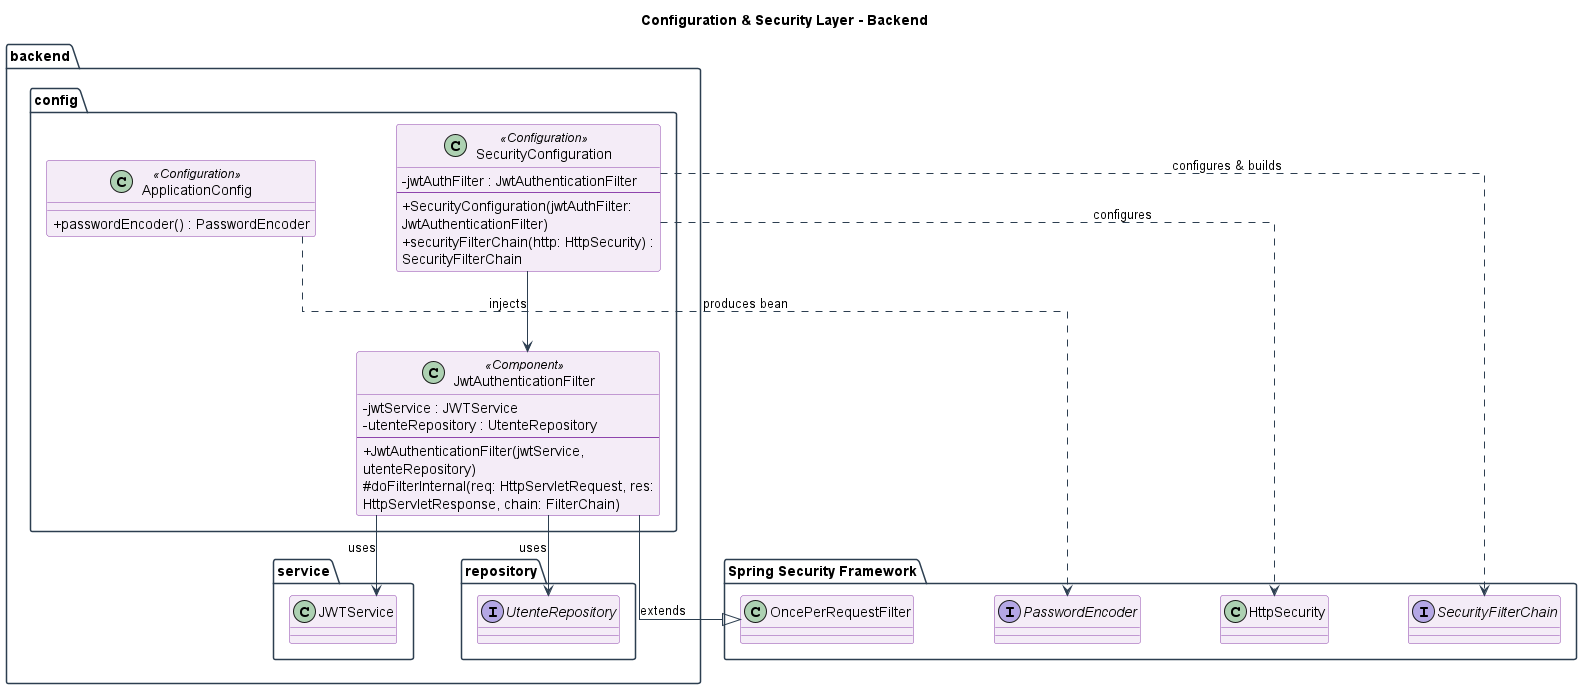

The diagram above was rendered by PlantUML. Its source (embedded in the PNG):
@startuml config

skinparam linetype ortho
skinparam nodesep 80
skinparam ranksep 80
skinparam classAttributeIconSize 0
skinparam shadowing false
skinparam wrapWidth 300

skinparam package {
    BackgroundColor White
    BorderColor #2C3E50
}
skinparam class {
    BackgroundColor #F4ECF7
    BorderColor #8E44AD
    ArrowColor #2C3E50
}
skinparam interface {
    BackgroundColor #EAEDED
    BorderColor #2C3E50
}

title Configuration & Security Layer - Backend

package "backend.config" {

    class ApplicationConfig <<Configuration>> {
        + passwordEncoder() : PasswordEncoder
    }

    class SecurityConfiguration <<Configuration>> {
        - jwtAuthFilter : JwtAuthenticationFilter
        --
        + SecurityConfiguration(jwtAuthFilter: JwtAuthenticationFilter)
        + securityFilterChain(http: HttpSecurity) : SecurityFilterChain
    }

    class JwtAuthenticationFilter <<Component>> {
        - jwtService : JWTService
        - utenteRepository : UtenteRepository
        --
        + JwtAuthenticationFilter(jwtService, utenteRepository)
        # doFilterInternal(req: HttpServletRequest, res: HttpServletResponse, chain: FilterChain)
    }
}

package "Spring Security Framework" {
    class OncePerRequestFilter {
        ' Classe base di Spring
    }
    interface PasswordEncoder
    class HttpSecurity
    interface SecurityFilterChain
}

package "backend.service" {
    class JWTService
}

package "backend.repository" {
    interface UtenteRepository
}

JwtAuthenticationFilter --|> OncePerRequestFilter : extends
SecurityConfiguration --> JwtAuthenticationFilter : injects
JwtAuthenticationFilter --> JWTService : uses
JwtAuthenticationFilter --> UtenteRepository : uses
ApplicationConfig ..> PasswordEncoder : produces bean
SecurityConfiguration ..> SecurityFilterChain : configures & builds
SecurityConfiguration ..> HttpSecurity : configures

@enduml